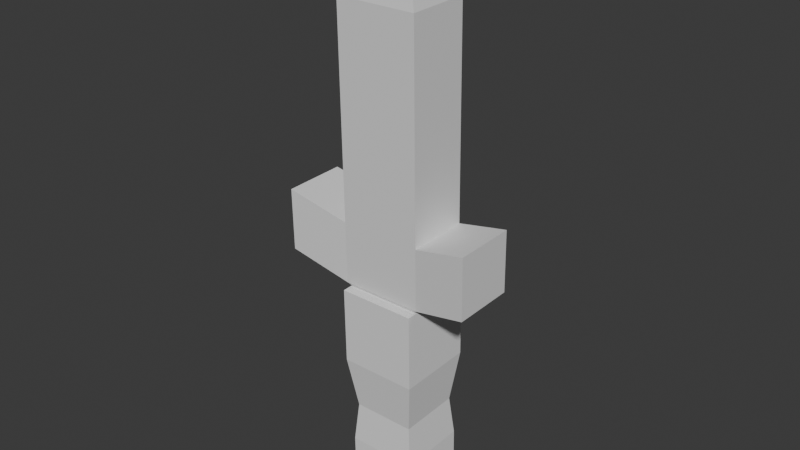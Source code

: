 # Source: Cube_Sword.blend  (saved by Blender 4.2.66; exported with 4.5.12 LTS)
import bpy
from mathutils import Matrix  # noqa: F401  (used for matrix-valued properties, if any)

bpy.ops.wm.read_factory_settings(use_empty=True)
scene = bpy.context.scene
scene.name = 'Scene'

# ---- collections
col_collection = bpy.data.collections.new('Collection'); scene.collection.children.link(col_collection)

# ---- materials (node trees are filled in below, after node groups)
mat_material = bpy.data.materials.new('Material')
mat_material.alpha_threshold = 0.0
mat_material.roughness = 0.5
mat_material.line_color = (0.0, 0.0, 0.0, 1.0)

# ---- material node trees
mat_material.use_nodes = True; mat_material.node_tree.nodes.clear()
_N = mat_material.node_tree.nodes; _L = mat_material.node_tree.links
n0 = _N.new('ShaderNodeOutputMaterial'); n0.name = 'Material Output'; n0.location = (300, 300)
n1 = _N.new('ShaderNodeBsdfPrincipled'); n1.name = 'Principled BSDF'; n1.location = (10, 300)
n1.inputs[3].default_value = 1.45
_L.new(n1.outputs[0], n0.inputs[0])
n0.is_active_output = True

# ---- world
world_world = bpy.data.worlds.new('World'); scene.world = world_world
world_world.use_nodes = True; world_world.node_tree.nodes.clear()
_N = world_world.node_tree.nodes; _L = world_world.node_tree.links
n0 = _N.new('ShaderNodeOutputWorld'); n0.name = 'World Output'; n0.location = (300, 300)
n1 = _N.new('ShaderNodeBackground'); n1.name = 'Background'; n1.location = (10, 300)
n1.inputs[0].default_value = (0.05088, 0.05088, 0.05088, 1.0)
_L.new(n1.outputs[0], n0.inputs[0])
n0.is_active_output = True
world_world.color = (0.05088, 0.05088, 0.05088)
world_world.sun_shadow_jitter_overblur = 0.0

# ---- meshes
me_cube = bpy.data.meshes.new('Cube')
me_cube.from_pydata([(1.299, 1.0, 1.0), (1.299, 1.0, -1.0), (1.299, -1.0, 1.0), (1.299, -1.0, -1.0), (-1.299, 1.0, 1.0), (-1.299, 1.0, -1.0), (-1.299, -1.0, 1.0), (-1.299, -1.0, -1.0), (1.299, 7.677, -1.0), (-1.299, 7.677, -1.0), (1.299, 7.677, 1.0), (-1.299, 7.677, 1.0), (0.725, 9.653, -0.558), (-0.725, 9.653, -0.558), (0.725, 9.653, 0.558), (-0.725, 9.653, 0.558), (0.4594, 10.11, -0.3536), (-0.4594, 10.11, -0.3536), (0.4594, 10.11, 0.3536), (-0.4594, 10.11, 0.3536), (-3.261, 1.535, -0.827), (-3.261, -0.4646, -0.827), (-3.261, -0.4646, 1.173), (-3.261, 1.535, 1.173), (3.077, 1.466, 1.212), (3.077, 1.466, -0.7885), (3.077, -0.5338, 1.212), (3.077, -0.5338, -0.7885), (-1.149, -1.177, -0.8841), (-1.149, -1.177, 0.8841), (1.149, -1.177, 0.8841), (1.149, -1.177, -0.8841)], [], [(0, 4, 6, 2), (7, 3, 31, 28), (5, 7, 21, 20), (5, 1, 3, 7), (2, 3, 27, 26), (0, 1, 8, 10), (10, 8, 12, 14), (5, 4, 11, 9), (1, 5, 9, 8), (4, 0, 10, 11), (13, 15, 19, 17), (9, 11, 15, 13), (8, 9, 13, 12), (11, 10, 14, 15), (17, 19, 18, 16), (12, 13, 17, 16), (15, 14, 18, 19), (14, 12, 16, 18), (21, 22, 23, 20), (6, 4, 23, 22), (4, 5, 20, 23), (7, 6, 22, 21), (25, 24, 26, 27), (1, 0, 24, 25), (3, 1, 25, 27), (0, 2, 26, 24), (31, 30, 29, 28), (2, 6, 29, 30), (3, 2, 30, 31), (6, 7, 28, 29)])
_uv = me_cube.uv_layers.new(name='UVMap')
_uv.uv.foreach_set('vector', [0.625, 0.5, 0.875, 0.5, 0.875, 0.75, 0.625, 0.75, 0.125, 0.75, 0.375, 0.75, 0.375, 0.75, 0.125, 0.75, 0.125, 0.5, 0.125, 0.75, 0.125, 0.75, 0.125, 0.5, 0.125, 0.5, 0.375, 0.5, 0.375, 0.75, 0.125, 0.75, 0.625, 0.75, 0.375, 0.75, 0.375, 0.75, 0.625, 0.75, 0.625, 0.5, 0.375, 0.5, 0.375, 0.5, 0.625, 0.5, 0.625, 0.5, 0.375, 0.5, 0.375, 0.5, 0.625, 0.5, 0.375, 0.25, 0.625, 0.25, 0.625, 0.25, 0.375, 0.25, 0.375, 0.5, 0.125, 0.5, 0.125, 0.5, 0.375, 0.5, 0.875, 0.5, 0.625, 0.5, 0.625, 0.5, 0.875, 0.5, 0.375, 0.25, 0.625, 0.25, 0.625, 0.25, 0.375, 0.25, 0.375, 0.25, 0.625, 0.25, 0.625, 0.25, 0.375, 0.25, 0.375, 0.5, 0.125, 0.5, 0.125, 0.5, 0.375, 0.5, 0.875, 0.5, 0.625, 0.5, 0.625, 0.5, 0.875, 0.5, 0.375, 0.25, 0.625, 0.25, 0.625, 0.5, 0.375, 0.5, 0.375, 0.5, 0.125, 0.5, 0.125, 0.5, 0.375, 0.5, 0.875, 0.5, 0.625, 0.5, 0.625, 0.5, 0.875, 0.5, 0.625, 0.5, 0.375, 0.5, 0.375, 0.5, 0.625, 0.5, 0.375, 0.0, 0.625, 0.0, 0.625, 0.25, 0.375, 0.25, 0.875, 0.75, 0.875, 0.5, 0.875, 0.5, 0.875, 0.75, 0.625, 0.25, 0.375, 0.25, 0.375, 0.25, 0.625, 0.25, 0.375, 1.0, 0.625, 1.0, 0.625, 1.0, 0.375, 1.0, 0.375, 0.5, 0.625, 0.5, 0.625, 0.75, 0.375, 0.75, 0.375, 0.5, 0.625, 0.5, 0.625, 0.5, 0.375, 0.5, 0.375, 0.75, 0.375, 0.5, 0.375, 0.5, 0.375, 0.75, 0.625, 0.5, 0.625, 0.75, 0.625, 0.75, 0.625, 0.5, 0.375, 0.75, 0.625, 0.75, 0.625, 1.0, 0.375, 1.0, 0.625, 0.75, 0.875, 0.75, 0.875, 0.75, 0.625, 0.75, 0.375, 0.75, 0.625, 0.75, 0.625, 0.75, 0.375, 0.75, 0.625, 1.0, 0.375, 1.0, 0.375, 1.0, 0.625, 1.0])
me_cube.materials.append(mat_material)
me_cube.use_mirror_vertex_groups = False
me_cube.update()
me_cube_001 = bpy.data.meshes.new('Cube.001')
me_cube_001.from_pydata([(-1.0, -1.0, -1.0), (-1.0, -1.0, 1.0), (-1.0, 1.0, -1.0), (-1.0, 1.0, 1.0), (1.0, -1.0, -1.0), (1.0, -1.0, 1.0), (1.0, 1.0, -1.0), (1.0, 1.0, 1.0), (-0.8115, -2.392, -0.8115), (-0.8115, -2.392, 0.8115), (0.8115, -2.392, 0.8115), (0.8115, -2.392, -0.8115), (-0.9067, -3.455, -0.9067), (-0.9067, -3.455, 0.9067), (0.9067, -3.455, 0.9067), (0.9067, -3.455, -0.9067), (-0.9067, -4.189, -0.9067), (-0.9067, -4.189, 0.9067), (0.9067, -4.189, 0.9067), (0.9067, -4.189, -0.9067), (-0.191, -4.814, -0.191), (-0.191, -4.814, 0.191), (0.191, -4.814, 0.191), (0.191, -4.814, -0.191)], [], [(0, 1, 3, 2), (2, 3, 7, 6), (6, 7, 5, 4), (5, 1, 9, 10), (2, 6, 4, 0), (7, 3, 1, 5), (10, 9, 13, 14), (4, 5, 10, 11), (1, 0, 8, 9), (0, 4, 11, 8), (12, 15, 19, 16), (11, 10, 14, 15), (8, 11, 15, 12), (9, 8, 12, 13), (18, 17, 21, 22), (13, 12, 16, 17), (14, 13, 17, 18), (15, 14, 18, 19), (23, 22, 21, 20), (19, 18, 22, 23), (16, 19, 23, 20), (17, 16, 20, 21)])
_uv = me_cube_001.uv_layers.new(name='UVMap')
_uv.uv.foreach_set('vector', [0.375, 0.0, 0.625, 0.0, 0.625, 0.25, 0.375, 0.25, 0.375, 0.25, 0.625, 0.25, 0.625, 0.5, 0.375, 0.5, 0.375, 0.5, 0.625, 0.5, 0.625, 0.75, 0.375, 0.75, 0.625, 0.75, 0.875, 0.75, 0.875, 0.75, 0.625, 0.75, 0.125, 0.5, 0.375, 0.5, 0.375, 0.75, 0.125, 0.75, 0.625, 0.5, 0.875, 0.5, 0.875, 0.75, 0.625, 0.75, 0.625, 0.75, 0.875, 0.75, 0.875, 0.75, 0.625, 0.75, 0.375, 0.75, 0.625, 0.75, 0.625, 0.75, 0.375, 0.75, 0.625, 0.0, 0.375, 0.0, 0.375, 0.0, 0.625, 0.0, 0.125, 0.75, 0.375, 0.75, 0.375, 0.75, 0.125, 0.75, 0.125, 0.75, 0.375, 0.75, 0.375, 0.75, 0.125, 0.75, 0.375, 0.75, 0.625, 0.75, 0.625, 0.75, 0.375, 0.75, 0.125, 0.75, 0.375, 0.75, 0.375, 0.75, 0.125, 0.75, 0.625, 0.0, 0.375, 0.0, 0.375, 0.0, 0.625, 0.0, 0.625, 0.75, 0.875, 0.75, 0.875, 0.75, 0.625, 0.75, 0.625, 0.0, 0.375, 0.0, 0.375, 0.0, 0.625, 0.0, 0.625, 0.75, 0.875, 0.75, 0.875, 0.75, 0.625, 0.75, 0.375, 0.75, 0.625, 0.75, 0.625, 0.75, 0.375, 0.75, 0.375, 0.75, 0.625, 0.75, 0.625, 1.0, 0.375, 1.0, 0.375, 0.75, 0.625, 0.75, 0.625, 0.75, 0.375, 0.75, 0.125, 0.75, 0.375, 0.75, 0.375, 0.75, 0.125, 0.75, 0.625, 0.0, 0.375, 0.0, 0.375, 0.0, 0.625, 0.0])
me_cube_001.update()

# ---- objects
ob_blade = bpy.data.objects.new('Blade', me_cube)
ob_handle = bpy.data.objects.new('handle', me_cube_001)

# ---- transforms, parenting, visibility, modifiers, constraints
ob_blade.location = (0.0, -0.2092, 0.7593)
ob_blade.rotation_euler = (1.589, -0.0, 0.0)
ob_blade.scale = (0.639, 0.639, 0.639)
ob_blade.lock_rotations_4d = False
ob_blade.empty_display_type = 'ARROWS'
ob_blade.lineart.crease_threshold = 0.0
ob_handle.location = (0.0, -0.1818, -0.7593)
ob_handle.rotation_euler = (1.589, -0.0, 0.0)
ob_handle.scale = (0.7886, 0.7886, 0.7886)

# ---- collection membership
col_collection.objects.link(ob_blade)
col_collection.objects.link(ob_handle)

# ---- scene / render settings (as saved in the file)
scene.frame_start = 1; scene.frame_end = 250; scene.frame_set(1)
scene.render.engine = 'BLENDER_EEVEE_NEXT'
bpy.context.view_layer.update()

# ---- added for rendering (the .blend has no active camera and no usable light): camera, sun
cam_auto = bpy.data.cameras.new('AutoCamera')
cam_auto.lens = 50.0
cam_auto.sensor_width = 36.0
cam_auto.clip_end = 1000.0
ob_auto_camera = bpy.data.objects.new('AutoCamera', cam_auto)
scene.collection.objects.link(ob_auto_camera)
ob_auto_camera.location = (11.6006, -14.2035, 10.6581)
ob_auto_camera.rotation_euler = (1.09748, -7.21219e-08, 0.694738)
scene.camera = ob_auto_camera
light_auto_sun = bpy.data.lights.new('AutoSun', 'SUN')
light_auto_sun.energy = 3.0
light_auto_sun.angle = 0.0523599
ob_auto_sun = bpy.data.objects.new('AutoSun', light_auto_sun)
scene.collection.objects.link(ob_auto_sun)
ob_auto_sun.rotation_euler = (0.872665, 0.174533, 0.523599)
bpy.context.view_layer.update()
